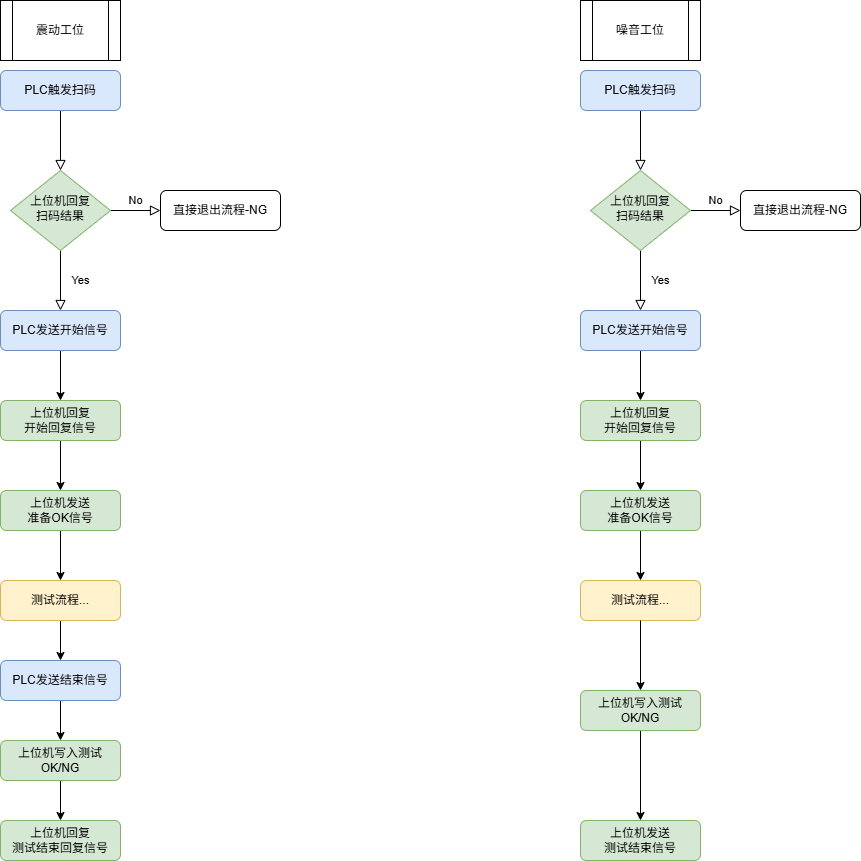

The diagram above was exported from draw.io. Its source (the exported page's mxGraphModel, read from the mxfile embedded in the PNG):
<mxGraphModel dx="1411" dy="786" grid="1" gridSize="10" guides="1" tooltips="1" connect="1" arrows="1" fold="1" page="1" pageScale="1" pageWidth="827" pageHeight="1169" math="0" shadow="0">
  <root>
    <mxCell id="WIyWlLk6GJQsqaUBKTNV-0" />
    <mxCell id="WIyWlLk6GJQsqaUBKTNV-1" parent="WIyWlLk6GJQsqaUBKTNV-0" />
    <mxCell id="WIyWlLk6GJQsqaUBKTNV-2" edge="1" parent="WIyWlLk6GJQsqaUBKTNV-1" source="WIyWlLk6GJQsqaUBKTNV-3" style="rounded=0;html=1;jettySize=auto;orthogonalLoop=1;fontSize=11;endArrow=block;endFill=0;endSize=8;strokeWidth=1;shadow=0;labelBackgroundColor=none;edgeStyle=orthogonalEdgeStyle;" target="WIyWlLk6GJQsqaUBKTNV-6" value="">
      <mxGeometry relative="1" as="geometry" />
    </mxCell>
    <mxCell id="WIyWlLk6GJQsqaUBKTNV-3" parent="WIyWlLk6GJQsqaUBKTNV-1" style="rounded=1;whiteSpace=wrap;html=1;fontSize=12;glass=0;strokeWidth=1;shadow=0;fillColor=#dae8fc;strokeColor=#6c8ebf;" value="PLC触发扫码" vertex="1">
      <mxGeometry height="40" width="120" x="160" y="80" as="geometry" />
    </mxCell>
    <mxCell id="WIyWlLk6GJQsqaUBKTNV-4" edge="1" parent="WIyWlLk6GJQsqaUBKTNV-1" source="WIyWlLk6GJQsqaUBKTNV-6" style="rounded=0;html=1;jettySize=auto;orthogonalLoop=1;fontSize=11;endArrow=block;endFill=0;endSize=8;strokeWidth=1;shadow=0;labelBackgroundColor=none;edgeStyle=orthogonalEdgeStyle;" value="Yes">
      <mxGeometry relative="1" y="20" as="geometry">
        <mxPoint as="offset" />
        <mxPoint x="220" y="320" as="targetPoint" />
      </mxGeometry>
    </mxCell>
    <mxCell id="WIyWlLk6GJQsqaUBKTNV-5" edge="1" parent="WIyWlLk6GJQsqaUBKTNV-1" source="WIyWlLk6GJQsqaUBKTNV-6" style="edgeStyle=orthogonalEdgeStyle;rounded=0;html=1;jettySize=auto;orthogonalLoop=1;fontSize=11;endArrow=block;endFill=0;endSize=8;strokeWidth=1;shadow=0;labelBackgroundColor=none;" target="WIyWlLk6GJQsqaUBKTNV-7" value="No">
      <mxGeometry relative="1" y="10" as="geometry">
        <mxPoint as="offset" />
      </mxGeometry>
    </mxCell>
    <mxCell id="WIyWlLk6GJQsqaUBKTNV-6" parent="WIyWlLk6GJQsqaUBKTNV-1" style="rhombus;whiteSpace=wrap;html=1;shadow=0;fontFamily=Helvetica;fontSize=12;align=center;strokeWidth=1;spacing=6;spacingTop=-4;fillColor=#d5e8d4;strokeColor=#82b366;" value="上位机回复&lt;br&gt;扫码结果" vertex="1">
      <mxGeometry height="80" width="100" x="170" y="180" as="geometry" />
    </mxCell>
    <mxCell id="WIyWlLk6GJQsqaUBKTNV-7" parent="WIyWlLk6GJQsqaUBKTNV-1" style="rounded=1;whiteSpace=wrap;html=1;fontSize=12;glass=0;strokeWidth=1;shadow=0;" value="直接退出流程-NG" vertex="1">
      <mxGeometry height="40" width="120" x="320" y="200" as="geometry" />
    </mxCell>
    <mxCell id="CYkp_HJiu9IumOPfUvgv-2" edge="1" parent="WIyWlLk6GJQsqaUBKTNV-1" source="CYkp_HJiu9IumOPfUvgv-0" style="edgeStyle=orthogonalEdgeStyle;rounded=0;orthogonalLoop=1;jettySize=auto;html=1;exitX=0.5;exitY=1;exitDx=0;exitDy=0;" target="CYkp_HJiu9IumOPfUvgv-1">
      <mxGeometry relative="1" as="geometry" />
    </mxCell>
    <mxCell id="CYkp_HJiu9IumOPfUvgv-0" parent="WIyWlLk6GJQsqaUBKTNV-1" style="rounded=1;whiteSpace=wrap;html=1;fontSize=12;glass=0;strokeWidth=1;shadow=0;fillColor=#dae8fc;strokeColor=#6c8ebf;" value="PLC发送开始信号" vertex="1">
      <mxGeometry height="40" width="120" x="160" y="320" as="geometry" />
    </mxCell>
    <mxCell id="CYkp_HJiu9IumOPfUvgv-4" edge="1" parent="WIyWlLk6GJQsqaUBKTNV-1" source="CYkp_HJiu9IumOPfUvgv-1" style="edgeStyle=orthogonalEdgeStyle;rounded=0;orthogonalLoop=1;jettySize=auto;html=1;exitX=0.5;exitY=1;exitDx=0;exitDy=0;" target="CYkp_HJiu9IumOPfUvgv-3">
      <mxGeometry relative="1" as="geometry" />
    </mxCell>
    <mxCell id="CYkp_HJiu9IumOPfUvgv-1" parent="WIyWlLk6GJQsqaUBKTNV-1" style="rounded=1;whiteSpace=wrap;html=1;fontSize=12;glass=0;strokeWidth=1;shadow=0;fillColor=#d5e8d4;strokeColor=#82b366;" value="上位机回复&lt;br&gt;开始回复信号" vertex="1">
      <mxGeometry height="40" width="120" x="160" y="410" as="geometry" />
    </mxCell>
    <mxCell id="CYkp_HJiu9IumOPfUvgv-6" edge="1" parent="WIyWlLk6GJQsqaUBKTNV-1" source="CYkp_HJiu9IumOPfUvgv-3" style="edgeStyle=orthogonalEdgeStyle;rounded=0;orthogonalLoop=1;jettySize=auto;html=1;exitX=0.5;exitY=1;exitDx=0;exitDy=0;" target="CYkp_HJiu9IumOPfUvgv-5">
      <mxGeometry relative="1" as="geometry" />
    </mxCell>
    <mxCell id="CYkp_HJiu9IumOPfUvgv-3" parent="WIyWlLk6GJQsqaUBKTNV-1" style="rounded=1;whiteSpace=wrap;html=1;fontSize=12;glass=0;strokeWidth=1;shadow=0;fillColor=#d5e8d4;strokeColor=#82b366;" value="上位机发送&lt;br&gt;准备OK信号" vertex="1">
      <mxGeometry height="40" width="120" x="160" y="500" as="geometry" />
    </mxCell>
    <mxCell id="CYkp_HJiu9IumOPfUvgv-8" edge="1" parent="WIyWlLk6GJQsqaUBKTNV-1" source="CYkp_HJiu9IumOPfUvgv-5" style="edgeStyle=orthogonalEdgeStyle;rounded=0;orthogonalLoop=1;jettySize=auto;html=1;exitX=0.5;exitY=1;exitDx=0;exitDy=0;entryX=0.5;entryY=0;entryDx=0;entryDy=0;" target="CYkp_HJiu9IumOPfUvgv-7">
      <mxGeometry relative="1" as="geometry" />
    </mxCell>
    <mxCell id="CYkp_HJiu9IumOPfUvgv-5" parent="WIyWlLk6GJQsqaUBKTNV-1" style="rounded=1;whiteSpace=wrap;html=1;fontSize=12;glass=0;strokeWidth=1;shadow=0;fillColor=#fff2cc;strokeColor=#d6b656;" value="测试流程..." vertex="1">
      <mxGeometry height="40" width="120" x="160" y="590" as="geometry" />
    </mxCell>
    <mxCell id="CYkp_HJiu9IumOPfUvgv-10" edge="1" parent="WIyWlLk6GJQsqaUBKTNV-1" source="CYkp_HJiu9IumOPfUvgv-7" style="edgeStyle=orthogonalEdgeStyle;rounded=0;orthogonalLoop=1;jettySize=auto;html=1;exitX=0.5;exitY=1;exitDx=0;exitDy=0;" target="CYkp_HJiu9IumOPfUvgv-9">
      <mxGeometry relative="1" as="geometry" />
    </mxCell>
    <mxCell id="CYkp_HJiu9IumOPfUvgv-7" parent="WIyWlLk6GJQsqaUBKTNV-1" style="rounded=1;whiteSpace=wrap;html=1;fontSize=12;glass=0;strokeWidth=1;shadow=0;fillColor=#dae8fc;strokeColor=#6c8ebf;" value="PLC发送结束信号" vertex="1">
      <mxGeometry height="40" width="120" x="160" y="670" as="geometry" />
    </mxCell>
    <mxCell id="CYkp_HJiu9IumOPfUvgv-12" edge="1" parent="WIyWlLk6GJQsqaUBKTNV-1" source="CYkp_HJiu9IumOPfUvgv-9" style="edgeStyle=orthogonalEdgeStyle;rounded=0;orthogonalLoop=1;jettySize=auto;html=1;" target="CYkp_HJiu9IumOPfUvgv-11" value="">
      <mxGeometry relative="1" as="geometry" />
    </mxCell>
    <mxCell id="CYkp_HJiu9IumOPfUvgv-9" parent="WIyWlLk6GJQsqaUBKTNV-1" style="rounded=1;whiteSpace=wrap;html=1;fontSize=12;glass=0;strokeWidth=1;shadow=0;fillColor=#d5e8d4;strokeColor=#82b366;" value="上位机写入测试OK/NG" vertex="1">
      <mxGeometry height="40" width="120" x="160" y="750" as="geometry" />
    </mxCell>
    <mxCell id="CYkp_HJiu9IumOPfUvgv-11" parent="WIyWlLk6GJQsqaUBKTNV-1" style="rounded=1;whiteSpace=wrap;html=1;fontSize=12;glass=0;strokeWidth=1;shadow=0;fillColor=#d5e8d4;strokeColor=#82b366;" value="上位机回复&lt;br&gt;测试结束回复信号" vertex="1">
      <mxGeometry height="40" width="120" x="160" y="830" as="geometry" />
    </mxCell>
    <mxCell id="k25x5Ao2kmsHUe8coO81-0" edge="1" parent="WIyWlLk6GJQsqaUBKTNV-1" source="k25x5Ao2kmsHUe8coO81-1" style="rounded=0;html=1;jettySize=auto;orthogonalLoop=1;fontSize=11;endArrow=block;endFill=0;endSize=8;strokeWidth=1;shadow=0;labelBackgroundColor=none;edgeStyle=orthogonalEdgeStyle;" target="k25x5Ao2kmsHUe8coO81-4" value="">
      <mxGeometry relative="1" as="geometry" />
    </mxCell>
    <mxCell id="k25x5Ao2kmsHUe8coO81-1" parent="WIyWlLk6GJQsqaUBKTNV-1" style="rounded=1;whiteSpace=wrap;html=1;fontSize=12;glass=0;strokeWidth=1;shadow=0;fillColor=#dae8fc;strokeColor=#6c8ebf;" value="PLC触发扫码" vertex="1">
      <mxGeometry height="40" width="120" x="740" y="80" as="geometry" />
    </mxCell>
    <mxCell id="k25x5Ao2kmsHUe8coO81-2" edge="1" parent="WIyWlLk6GJQsqaUBKTNV-1" source="k25x5Ao2kmsHUe8coO81-4" style="rounded=0;html=1;jettySize=auto;orthogonalLoop=1;fontSize=11;endArrow=block;endFill=0;endSize=8;strokeWidth=1;shadow=0;labelBackgroundColor=none;edgeStyle=orthogonalEdgeStyle;" value="Yes">
      <mxGeometry relative="1" y="20" as="geometry">
        <mxPoint as="offset" />
        <mxPoint x="800" y="320" as="targetPoint" />
      </mxGeometry>
    </mxCell>
    <mxCell id="k25x5Ao2kmsHUe8coO81-3" edge="1" parent="WIyWlLk6GJQsqaUBKTNV-1" source="k25x5Ao2kmsHUe8coO81-4" style="edgeStyle=orthogonalEdgeStyle;rounded=0;html=1;jettySize=auto;orthogonalLoop=1;fontSize=11;endArrow=block;endFill=0;endSize=8;strokeWidth=1;shadow=0;labelBackgroundColor=none;" target="k25x5Ao2kmsHUe8coO81-5" value="No">
      <mxGeometry relative="1" y="10" as="geometry">
        <mxPoint as="offset" />
      </mxGeometry>
    </mxCell>
    <mxCell id="k25x5Ao2kmsHUe8coO81-4" parent="WIyWlLk6GJQsqaUBKTNV-1" style="rhombus;whiteSpace=wrap;html=1;shadow=0;fontFamily=Helvetica;fontSize=12;align=center;strokeWidth=1;spacing=6;spacingTop=-4;fillColor=#d5e8d4;strokeColor=#82b366;" value="上位机回复&lt;br&gt;扫码结果" vertex="1">
      <mxGeometry height="80" width="100" x="750" y="180" as="geometry" />
    </mxCell>
    <mxCell id="k25x5Ao2kmsHUe8coO81-5" parent="WIyWlLk6GJQsqaUBKTNV-1" style="rounded=1;whiteSpace=wrap;html=1;fontSize=12;glass=0;strokeWidth=1;shadow=0;" value="直接退出流程-NG" vertex="1">
      <mxGeometry height="40" width="120" x="900" y="200" as="geometry" />
    </mxCell>
    <mxCell id="k25x5Ao2kmsHUe8coO81-6" edge="1" parent="WIyWlLk6GJQsqaUBKTNV-1" source="k25x5Ao2kmsHUe8coO81-7" style="edgeStyle=orthogonalEdgeStyle;rounded=0;orthogonalLoop=1;jettySize=auto;html=1;exitX=0.5;exitY=1;exitDx=0;exitDy=0;" target="k25x5Ao2kmsHUe8coO81-9">
      <mxGeometry relative="1" as="geometry" />
    </mxCell>
    <mxCell id="k25x5Ao2kmsHUe8coO81-7" parent="WIyWlLk6GJQsqaUBKTNV-1" style="rounded=1;whiteSpace=wrap;html=1;fontSize=12;glass=0;strokeWidth=1;shadow=0;fillColor=#dae8fc;strokeColor=#6c8ebf;" value="PLC发送开始信号" vertex="1">
      <mxGeometry height="40" width="120" x="740" y="320" as="geometry" />
    </mxCell>
    <mxCell id="k25x5Ao2kmsHUe8coO81-8" edge="1" parent="WIyWlLk6GJQsqaUBKTNV-1" source="k25x5Ao2kmsHUe8coO81-9" style="edgeStyle=orthogonalEdgeStyle;rounded=0;orthogonalLoop=1;jettySize=auto;html=1;exitX=0.5;exitY=1;exitDx=0;exitDy=0;" target="k25x5Ao2kmsHUe8coO81-11">
      <mxGeometry relative="1" as="geometry" />
    </mxCell>
    <mxCell id="k25x5Ao2kmsHUe8coO81-9" parent="WIyWlLk6GJQsqaUBKTNV-1" style="rounded=1;whiteSpace=wrap;html=1;fontSize=12;glass=0;strokeWidth=1;shadow=0;fillColor=#d5e8d4;strokeColor=#82b366;" value="上位机回复&lt;br&gt;开始回复信号" vertex="1">
      <mxGeometry height="40" width="120" x="740" y="410" as="geometry" />
    </mxCell>
    <mxCell id="k25x5Ao2kmsHUe8coO81-10" edge="1" parent="WIyWlLk6GJQsqaUBKTNV-1" source="k25x5Ao2kmsHUe8coO81-11" style="edgeStyle=orthogonalEdgeStyle;rounded=0;orthogonalLoop=1;jettySize=auto;html=1;exitX=0.5;exitY=1;exitDx=0;exitDy=0;" target="k25x5Ao2kmsHUe8coO81-13">
      <mxGeometry relative="1" as="geometry" />
    </mxCell>
    <mxCell id="k25x5Ao2kmsHUe8coO81-11" parent="WIyWlLk6GJQsqaUBKTNV-1" style="rounded=1;whiteSpace=wrap;html=1;fontSize=12;glass=0;strokeWidth=1;shadow=0;fillColor=#d5e8d4;strokeColor=#82b366;" value="上位机发送&lt;br&gt;准备OK信号" vertex="1">
      <mxGeometry height="40" width="120" x="740" y="500" as="geometry" />
    </mxCell>
    <mxCell id="k25x5Ao2kmsHUe8coO81-13" parent="WIyWlLk6GJQsqaUBKTNV-1" style="rounded=1;whiteSpace=wrap;html=1;fontSize=12;glass=0;strokeWidth=1;shadow=0;fillColor=#fff2cc;strokeColor=#d6b656;" value="测试流程..." vertex="1">
      <mxGeometry height="40" width="120" x="740" y="590" as="geometry" />
    </mxCell>
    <mxCell id="k25x5Ao2kmsHUe8coO81-14" edge="1" parent="WIyWlLk6GJQsqaUBKTNV-1" source="k25x5Ao2kmsHUe8coO81-13" style="edgeStyle=orthogonalEdgeStyle;rounded=0;orthogonalLoop=1;jettySize=auto;html=1;exitX=0.5;exitY=1;exitDx=0;exitDy=0;" target="k25x5Ao2kmsHUe8coO81-17">
      <mxGeometry relative="1" as="geometry">
        <mxPoint x="800" y="710" as="sourcePoint" />
      </mxGeometry>
    </mxCell>
    <mxCell id="k25x5Ao2kmsHUe8coO81-16" edge="1" parent="WIyWlLk6GJQsqaUBKTNV-1" source="k25x5Ao2kmsHUe8coO81-17" style="edgeStyle=orthogonalEdgeStyle;rounded=0;orthogonalLoop=1;jettySize=auto;html=1;" target="k25x5Ao2kmsHUe8coO81-18" value="">
      <mxGeometry relative="1" as="geometry" />
    </mxCell>
    <mxCell id="k25x5Ao2kmsHUe8coO81-17" parent="WIyWlLk6GJQsqaUBKTNV-1" style="rounded=1;whiteSpace=wrap;html=1;fontSize=12;glass=0;strokeWidth=1;shadow=0;fillColor=#d5e8d4;strokeColor=#82b366;" value="上位机写入测试OK/NG" vertex="1">
      <mxGeometry height="40" width="120" x="740" y="700" as="geometry" />
    </mxCell>
    <mxCell id="k25x5Ao2kmsHUe8coO81-18" parent="WIyWlLk6GJQsqaUBKTNV-1" style="rounded=1;whiteSpace=wrap;html=1;fontSize=12;glass=0;strokeWidth=1;shadow=0;fillColor=#d5e8d4;strokeColor=#82b366;" value="上位机发送&lt;br&gt;测试结束信号" vertex="1">
      <mxGeometry height="40" width="120" x="740" y="830" as="geometry" />
    </mxCell>
    <mxCell id="k25x5Ao2kmsHUe8coO81-20" parent="WIyWlLk6GJQsqaUBKTNV-1" style="shape=process;whiteSpace=wrap;html=1;backgroundOutline=1;" value="震动工位" vertex="1">
      <mxGeometry height="60" width="120" x="160" y="10" as="geometry" />
    </mxCell>
    <mxCell id="k25x5Ao2kmsHUe8coO81-21" parent="WIyWlLk6GJQsqaUBKTNV-1" style="shape=process;whiteSpace=wrap;html=1;backgroundOutline=1;" value="噪音工位" vertex="1">
      <mxGeometry height="60" width="120" x="740" y="10" as="geometry" />
    </mxCell>
  </root>
</mxGraphModel>